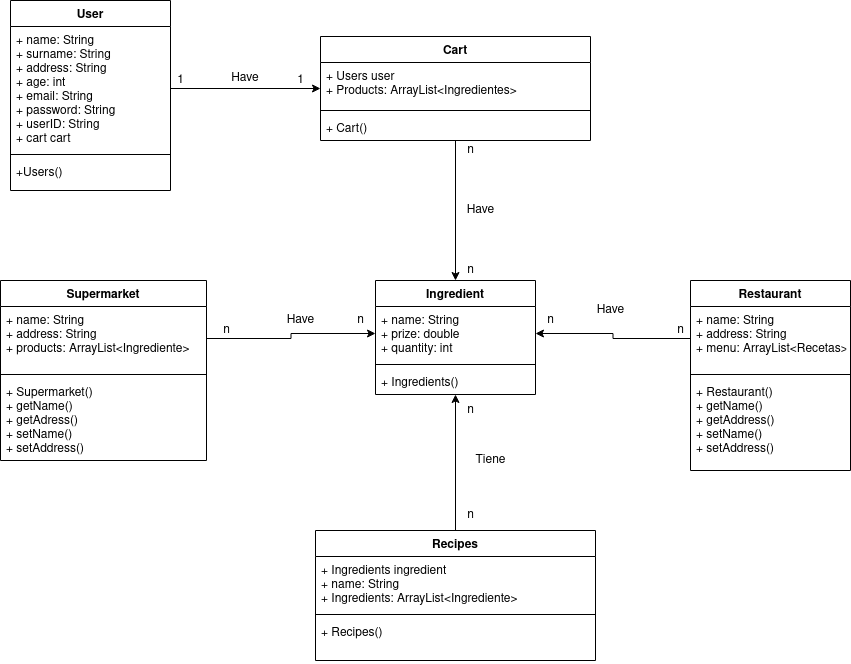

The diagram above was exported from draw.io. Its source (the exported page's mxGraphModel, read from the mxfile embedded in the PNG):
<mxGraphModel dx="1422" dy="665" grid="1" gridSize="10" guides="1" tooltips="1" connect="1" arrows="1" fold="1" page="1" pageScale="1" pageWidth="827" pageHeight="1169" math="0" shadow="0">
  <root>
    <mxCell id="0" />
    <mxCell id="1" parent="0" />
    <mxCell id="WsdHS7TJTBWb6OBMimgW-5" value="Restaurant" style="swimlane;fontStyle=1;align=center;verticalAlign=top;childLayout=stackLayout;horizontal=1;startSize=26;horizontalStack=0;resizeParent=1;resizeParentMax=0;resizeLast=0;collapsible=1;marginBottom=0;" parent="1" vertex="1">
      <mxGeometry x="720" y="360" width="160" height="190" as="geometry" />
    </mxCell>
    <mxCell id="WsdHS7TJTBWb6OBMimgW-6" value="+ name: String&#10;+ address: String&#10;+ menu: ArrayList&lt;Recetas&gt;" style="text;strokeColor=none;fillColor=none;align=left;verticalAlign=top;spacingLeft=4;spacingRight=4;overflow=hidden;rotatable=0;points=[[0,0.5],[1,0.5]];portConstraint=eastwest;" parent="WsdHS7TJTBWb6OBMimgW-5" vertex="1">
      <mxGeometry y="26" width="160" height="64" as="geometry" />
    </mxCell>
    <mxCell id="WsdHS7TJTBWb6OBMimgW-7" value="" style="line;strokeWidth=1;fillColor=none;align=left;verticalAlign=middle;spacingTop=-1;spacingLeft=3;spacingRight=3;rotatable=0;labelPosition=right;points=[];portConstraint=eastwest;" parent="WsdHS7TJTBWb6OBMimgW-5" vertex="1">
      <mxGeometry y="90" width="160" height="8" as="geometry" />
    </mxCell>
    <mxCell id="WsdHS7TJTBWb6OBMimgW-8" value="+ Restaurant()&#10;+ getName()&#10;+ getAddress()&#10;+ setName()&#10;+ setAddress()&#10;" style="text;strokeColor=none;fillColor=none;align=left;verticalAlign=top;spacingLeft=4;spacingRight=4;overflow=hidden;rotatable=0;points=[[0,0.5],[1,0.5]];portConstraint=eastwest;" parent="WsdHS7TJTBWb6OBMimgW-5" vertex="1">
      <mxGeometry y="98" width="160" height="92" as="geometry" />
    </mxCell>
    <mxCell id="WsdHS7TJTBWb6OBMimgW-9" value="Supermarket" style="swimlane;fontStyle=1;align=center;verticalAlign=top;childLayout=stackLayout;horizontal=1;startSize=26;horizontalStack=0;resizeParent=1;resizeParentMax=0;resizeLast=0;collapsible=1;marginBottom=0;" parent="1" vertex="1">
      <mxGeometry x="30" y="360" width="206" height="180" as="geometry" />
    </mxCell>
    <mxCell id="WsdHS7TJTBWb6OBMimgW-10" value="+ name: String&#10;+ address: String&#10;+ products: ArrayList&lt;Ingrediente&gt;" style="text;strokeColor=none;fillColor=none;align=left;verticalAlign=top;spacingLeft=4;spacingRight=4;overflow=hidden;rotatable=0;points=[[0,0.5],[1,0.5]];portConstraint=eastwest;" parent="WsdHS7TJTBWb6OBMimgW-9" vertex="1">
      <mxGeometry y="26" width="206" height="64" as="geometry" />
    </mxCell>
    <mxCell id="WsdHS7TJTBWb6OBMimgW-11" value="" style="line;strokeWidth=1;fillColor=none;align=left;verticalAlign=middle;spacingTop=-1;spacingLeft=3;spacingRight=3;rotatable=0;labelPosition=right;points=[];portConstraint=eastwest;" parent="WsdHS7TJTBWb6OBMimgW-9" vertex="1">
      <mxGeometry y="90" width="206" height="8" as="geometry" />
    </mxCell>
    <mxCell id="WsdHS7TJTBWb6OBMimgW-12" value="+ Supermarket()&#10;+ getName()&#10;+ getAdress()&#10;+ setName()&#10;+ setAddress()&#10;" style="text;strokeColor=none;fillColor=none;align=left;verticalAlign=top;spacingLeft=4;spacingRight=4;overflow=hidden;rotatable=0;points=[[0,0.5],[1,0.5]];portConstraint=eastwest;" parent="WsdHS7TJTBWb6OBMimgW-9" vertex="1">
      <mxGeometry y="98" width="206" height="82" as="geometry" />
    </mxCell>
    <mxCell id="WsdHS7TJTBWb6OBMimgW-13" value="User" style="swimlane;fontStyle=1;align=center;verticalAlign=top;childLayout=stackLayout;horizontal=1;startSize=26;horizontalStack=0;resizeParent=1;resizeParentMax=0;resizeLast=0;collapsible=1;marginBottom=0;" parent="1" vertex="1">
      <mxGeometry x="40" y="80" width="160" height="190" as="geometry" />
    </mxCell>
    <mxCell id="WsdHS7TJTBWb6OBMimgW-14" value="+ name: String&#10;+ surname: String&#10;+ address: String&#10;+ age: int&#10;+ email: String&#10;+ password: String&#10;+ userID: String&#10;+ cart cart&#10;" style="text;strokeColor=none;fillColor=none;align=left;verticalAlign=top;spacingLeft=4;spacingRight=4;overflow=hidden;rotatable=0;points=[[0,0.5],[1,0.5]];portConstraint=eastwest;" parent="WsdHS7TJTBWb6OBMimgW-13" vertex="1">
      <mxGeometry y="26" width="160" height="124" as="geometry" />
    </mxCell>
    <mxCell id="WsdHS7TJTBWb6OBMimgW-15" value="" style="line;strokeWidth=1;fillColor=none;align=left;verticalAlign=middle;spacingTop=-1;spacingLeft=3;spacingRight=3;rotatable=0;labelPosition=right;points=[];portConstraint=eastwest;" parent="WsdHS7TJTBWb6OBMimgW-13" vertex="1">
      <mxGeometry y="150" width="160" height="8" as="geometry" />
    </mxCell>
    <mxCell id="WsdHS7TJTBWb6OBMimgW-16" value="+Users()&#10;" style="text;strokeColor=none;fillColor=none;align=left;verticalAlign=top;spacingLeft=4;spacingRight=4;overflow=hidden;rotatable=0;points=[[0,0.5],[1,0.5]];portConstraint=eastwest;" parent="WsdHS7TJTBWb6OBMimgW-13" vertex="1">
      <mxGeometry y="158" width="160" height="32" as="geometry" />
    </mxCell>
    <mxCell id="IaNiDYnuIGYTpx_AERcE-36" style="edgeStyle=orthogonalEdgeStyle;rounded=0;orthogonalLoop=1;jettySize=auto;html=1;entryX=0.5;entryY=0;entryDx=0;entryDy=0;" parent="1" source="WsdHS7TJTBWb6OBMimgW-17" target="WsdHS7TJTBWb6OBMimgW-21" edge="1">
      <mxGeometry relative="1" as="geometry" />
    </mxCell>
    <mxCell id="WsdHS7TJTBWb6OBMimgW-17" value="Cart" style="swimlane;fontStyle=1;align=center;verticalAlign=top;childLayout=stackLayout;horizontal=1;startSize=26;horizontalStack=0;resizeParent=1;resizeParentMax=0;resizeLast=0;collapsible=1;marginBottom=0;" parent="1" vertex="1">
      <mxGeometry x="350" y="116" width="270" height="104" as="geometry" />
    </mxCell>
    <mxCell id="WsdHS7TJTBWb6OBMimgW-18" value="+ Users user&#10;+ Products: ArrayList&lt;Ingredientes&gt;" style="text;strokeColor=none;fillColor=none;align=left;verticalAlign=top;spacingLeft=4;spacingRight=4;overflow=hidden;rotatable=0;points=[[0,0.5],[1,0.5]];portConstraint=eastwest;" parent="WsdHS7TJTBWb6OBMimgW-17" vertex="1">
      <mxGeometry y="26" width="270" height="44" as="geometry" />
    </mxCell>
    <mxCell id="WsdHS7TJTBWb6OBMimgW-19" value="" style="line;strokeWidth=1;fillColor=none;align=left;verticalAlign=middle;spacingTop=-1;spacingLeft=3;spacingRight=3;rotatable=0;labelPosition=right;points=[];portConstraint=eastwest;" parent="WsdHS7TJTBWb6OBMimgW-17" vertex="1">
      <mxGeometry y="70" width="270" height="8" as="geometry" />
    </mxCell>
    <mxCell id="WsdHS7TJTBWb6OBMimgW-20" value="+ Cart()" style="text;strokeColor=none;fillColor=none;align=left;verticalAlign=top;spacingLeft=4;spacingRight=4;overflow=hidden;rotatable=0;points=[[0,0.5],[1,0.5]];portConstraint=eastwest;" parent="WsdHS7TJTBWb6OBMimgW-17" vertex="1">
      <mxGeometry y="78" width="270" height="26" as="geometry" />
    </mxCell>
    <mxCell id="IaNiDYnuIGYTpx_AERcE-32" style="edgeStyle=orthogonalEdgeStyle;rounded=0;orthogonalLoop=1;jettySize=auto;html=1;exitX=0.5;exitY=0;exitDx=0;exitDy=0;" parent="1" source="WsdHS7TJTBWb6OBMimgW-25" target="WsdHS7TJTBWb6OBMimgW-21" edge="1">
      <mxGeometry relative="1" as="geometry" />
    </mxCell>
    <mxCell id="WsdHS7TJTBWb6OBMimgW-21" value="Ingredient" style="swimlane;fontStyle=1;align=center;verticalAlign=top;childLayout=stackLayout;horizontal=1;startSize=26;horizontalStack=0;resizeParent=1;resizeParentMax=0;resizeLast=0;collapsible=1;marginBottom=0;" parent="1" vertex="1">
      <mxGeometry x="405" y="360" width="160" height="114" as="geometry" />
    </mxCell>
    <mxCell id="WsdHS7TJTBWb6OBMimgW-22" value="+ name: String&#10;+ prize: double&#10;+ quantity: int" style="text;strokeColor=none;fillColor=none;align=left;verticalAlign=top;spacingLeft=4;spacingRight=4;overflow=hidden;rotatable=0;points=[[0,0.5],[1,0.5]];portConstraint=eastwest;" parent="WsdHS7TJTBWb6OBMimgW-21" vertex="1">
      <mxGeometry y="26" width="160" height="54" as="geometry" />
    </mxCell>
    <mxCell id="WsdHS7TJTBWb6OBMimgW-23" value="" style="line;strokeWidth=1;fillColor=none;align=left;verticalAlign=middle;spacingTop=-1;spacingLeft=3;spacingRight=3;rotatable=0;labelPosition=right;points=[];portConstraint=eastwest;" parent="WsdHS7TJTBWb6OBMimgW-21" vertex="1">
      <mxGeometry y="80" width="160" height="8" as="geometry" />
    </mxCell>
    <mxCell id="WsdHS7TJTBWb6OBMimgW-24" value="+ Ingredients()" style="text;strokeColor=none;fillColor=none;align=left;verticalAlign=top;spacingLeft=4;spacingRight=4;overflow=hidden;rotatable=0;points=[[0,0.5],[1,0.5]];portConstraint=eastwest;" parent="WsdHS7TJTBWb6OBMimgW-21" vertex="1">
      <mxGeometry y="88" width="160" height="26" as="geometry" />
    </mxCell>
    <mxCell id="WsdHS7TJTBWb6OBMimgW-25" value="Recipes" style="swimlane;fontStyle=1;align=center;verticalAlign=top;childLayout=stackLayout;horizontal=1;startSize=26;horizontalStack=0;resizeParent=1;resizeParentMax=0;resizeLast=0;collapsible=1;marginBottom=0;" parent="1" vertex="1">
      <mxGeometry x="345" y="610" width="280" height="130" as="geometry" />
    </mxCell>
    <mxCell id="WsdHS7TJTBWb6OBMimgW-26" value="+ Ingredients ingredient&#10;+ name: String&#10;+ Ingredients: ArrayList&lt;Ingrediente&gt;" style="text;strokeColor=none;fillColor=none;align=left;verticalAlign=top;spacingLeft=4;spacingRight=4;overflow=hidden;rotatable=0;points=[[0,0.5],[1,0.5]];portConstraint=eastwest;" parent="WsdHS7TJTBWb6OBMimgW-25" vertex="1">
      <mxGeometry y="26" width="280" height="54" as="geometry" />
    </mxCell>
    <mxCell id="WsdHS7TJTBWb6OBMimgW-27" value="" style="line;strokeWidth=1;fillColor=none;align=left;verticalAlign=middle;spacingTop=-1;spacingLeft=3;spacingRight=3;rotatable=0;labelPosition=right;points=[];portConstraint=eastwest;" parent="WsdHS7TJTBWb6OBMimgW-25" vertex="1">
      <mxGeometry y="80" width="280" height="8" as="geometry" />
    </mxCell>
    <mxCell id="WsdHS7TJTBWb6OBMimgW-28" value="+ Recipes()" style="text;strokeColor=none;fillColor=none;align=left;verticalAlign=top;spacingLeft=4;spacingRight=4;overflow=hidden;rotatable=0;points=[[0,0.5],[1,0.5]];portConstraint=eastwest;" parent="WsdHS7TJTBWb6OBMimgW-25" vertex="1">
      <mxGeometry y="88" width="280" height="42" as="geometry" />
    </mxCell>
    <mxCell id="IaNiDYnuIGYTpx_AERcE-1" style="edgeStyle=orthogonalEdgeStyle;rounded=0;orthogonalLoop=1;jettySize=auto;html=1;entryX=0;entryY=0.5;entryDx=0;entryDy=0;" parent="1" source="WsdHS7TJTBWb6OBMimgW-14" target="WsdHS7TJTBWb6OBMimgW-17" edge="1">
      <mxGeometry relative="1" as="geometry" />
    </mxCell>
    <mxCell id="IaNiDYnuIGYTpx_AERcE-2" value="Have" style="text;html=1;strokeColor=none;fillColor=none;align=center;verticalAlign=middle;whiteSpace=wrap;rounded=0;" parent="1" vertex="1">
      <mxGeometry x="250" y="150" width="50" height="15" as="geometry" />
    </mxCell>
    <mxCell id="IaNiDYnuIGYTpx_AERcE-3" value="1" style="text;html=1;align=center;verticalAlign=middle;resizable=0;points=[];autosize=1;strokeColor=none;fillColor=none;" parent="1" vertex="1">
      <mxGeometry x="200" y="150" width="20" height="20" as="geometry" />
    </mxCell>
    <mxCell id="IaNiDYnuIGYTpx_AERcE-4" value="1" style="text;html=1;align=center;verticalAlign=middle;resizable=0;points=[];autosize=1;strokeColor=none;fillColor=none;" parent="1" vertex="1">
      <mxGeometry x="320" y="150" width="20" height="20" as="geometry" />
    </mxCell>
    <mxCell id="IaNiDYnuIGYTpx_AERcE-23" style="edgeStyle=orthogonalEdgeStyle;rounded=0;orthogonalLoop=1;jettySize=auto;html=1;entryX=0;entryY=0.5;entryDx=0;entryDy=0;" parent="1" source="WsdHS7TJTBWb6OBMimgW-10" target="WsdHS7TJTBWb6OBMimgW-22" edge="1">
      <mxGeometry relative="1" as="geometry" />
    </mxCell>
    <mxCell id="IaNiDYnuIGYTpx_AERcE-24" value="Have" style="text;html=1;align=center;verticalAlign=middle;resizable=0;points=[];autosize=1;strokeColor=none;fillColor=none;" parent="1" vertex="1">
      <mxGeometry x="310" y="390" width="40" height="20" as="geometry" />
    </mxCell>
    <mxCell id="IaNiDYnuIGYTpx_AERcE-25" value="n" style="text;html=1;align=center;verticalAlign=middle;resizable=0;points=[];autosize=1;strokeColor=none;fillColor=none;" parent="1" vertex="1">
      <mxGeometry x="246" y="400" width="20" height="20" as="geometry" />
    </mxCell>
    <mxCell id="IaNiDYnuIGYTpx_AERcE-26" value="n" style="text;html=1;align=center;verticalAlign=middle;resizable=0;points=[];autosize=1;strokeColor=none;fillColor=none;" parent="1" vertex="1">
      <mxGeometry x="380" y="390" width="20" height="20" as="geometry" />
    </mxCell>
    <mxCell id="IaNiDYnuIGYTpx_AERcE-27" style="edgeStyle=orthogonalEdgeStyle;rounded=0;orthogonalLoop=1;jettySize=auto;html=1;entryX=1;entryY=0.5;entryDx=0;entryDy=0;" parent="1" source="WsdHS7TJTBWb6OBMimgW-6" target="WsdHS7TJTBWb6OBMimgW-22" edge="1">
      <mxGeometry relative="1" as="geometry" />
    </mxCell>
    <mxCell id="IaNiDYnuIGYTpx_AERcE-28" value="Have" style="text;html=1;align=center;verticalAlign=middle;resizable=0;points=[];autosize=1;strokeColor=none;fillColor=none;" parent="1" vertex="1">
      <mxGeometry x="620" y="380" width="40" height="20" as="geometry" />
    </mxCell>
    <mxCell id="IaNiDYnuIGYTpx_AERcE-29" value="n" style="text;html=1;align=center;verticalAlign=middle;resizable=0;points=[];autosize=1;strokeColor=none;fillColor=none;" parent="1" vertex="1">
      <mxGeometry x="700" y="400" width="20" height="20" as="geometry" />
    </mxCell>
    <mxCell id="IaNiDYnuIGYTpx_AERcE-30" value="n" style="text;html=1;align=center;verticalAlign=middle;resizable=0;points=[];autosize=1;strokeColor=none;fillColor=none;" parent="1" vertex="1">
      <mxGeometry x="570" y="390" width="20" height="20" as="geometry" />
    </mxCell>
    <mxCell id="IaNiDYnuIGYTpx_AERcE-33" value="Tiene" style="text;html=1;align=center;verticalAlign=middle;resizable=0;points=[];autosize=1;strokeColor=none;fillColor=none;" parent="1" vertex="1">
      <mxGeometry x="495" y="530" width="50" height="20" as="geometry" />
    </mxCell>
    <mxCell id="IaNiDYnuIGYTpx_AERcE-34" value="n" style="text;html=1;align=center;verticalAlign=middle;resizable=0;points=[];autosize=1;strokeColor=none;fillColor=none;" parent="1" vertex="1">
      <mxGeometry x="490" y="480" width="20" height="20" as="geometry" />
    </mxCell>
    <mxCell id="IaNiDYnuIGYTpx_AERcE-35" value="n" style="text;html=1;align=center;verticalAlign=middle;resizable=0;points=[];autosize=1;strokeColor=none;fillColor=none;" parent="1" vertex="1">
      <mxGeometry x="490" y="585" width="20" height="20" as="geometry" />
    </mxCell>
    <mxCell id="IaNiDYnuIGYTpx_AERcE-37" value="Have" style="text;html=1;align=center;verticalAlign=middle;resizable=0;points=[];autosize=1;strokeColor=none;fillColor=none;" parent="1" vertex="1">
      <mxGeometry x="490" y="280" width="40" height="20" as="geometry" />
    </mxCell>
    <mxCell id="IaNiDYnuIGYTpx_AERcE-38" value="n" style="text;html=1;align=center;verticalAlign=middle;resizable=0;points=[];autosize=1;strokeColor=none;fillColor=none;" parent="1" vertex="1">
      <mxGeometry x="490" y="220" width="20" height="20" as="geometry" />
    </mxCell>
    <mxCell id="IaNiDYnuIGYTpx_AERcE-39" value="n" style="text;html=1;align=center;verticalAlign=middle;resizable=0;points=[];autosize=1;strokeColor=none;fillColor=none;" parent="1" vertex="1">
      <mxGeometry x="490" y="340" width="20" height="20" as="geometry" />
    </mxCell>
  </root>
</mxGraphModel>